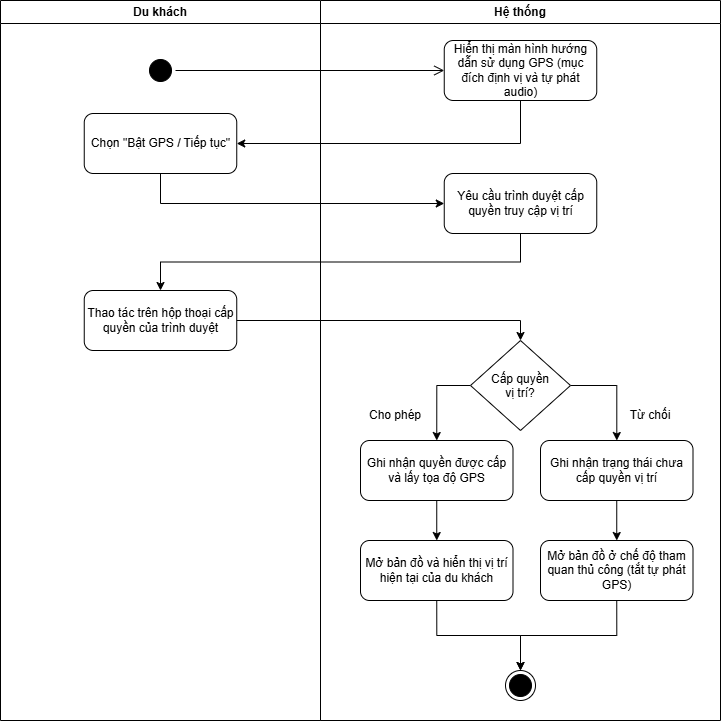

The diagram above was exported from draw.io. Its source (the exported page's mxGraphModel, read from the mxfile embedded in the PNG):
<mxGraphModel dx="748" dy="455" grid="1" gridSize="10" guides="1" tooltips="1" connect="1" arrows="1" fold="1" page="1" pageScale="1" pageWidth="850" pageHeight="1100" math="0" shadow="0">
  <root>
    <mxCell id="0" />
    <mxCell id="1" parent="0" />
    <mxCell id="f3wA9gV-O5e5bCPdZ5Ud-7" parent="1" style="swimlane;whiteSpace=wrap;html=1;startSize=23;" value="Du khách" vertex="1">
      <mxGeometry height="720" width="320" x="80" y="80" as="geometry" />
    </mxCell>
    <mxCell id="f3wA9gV-O5e5bCPdZ5Ud-9" parent="f3wA9gV-O5e5bCPdZ5Ud-7" style="ellipse;html=1;shape=startState;fillColor=#000000;strokeColor=#000000;" value="" vertex="1">
      <mxGeometry height="30" width="30" x="145" y="55" as="geometry" />
    </mxCell>
    <mxCell id="f3wA9gV-O5e5bCPdZ5Ud-18" parent="f3wA9gV-O5e5bCPdZ5Ud-7" style="rounded=1;whiteSpace=wrap;html=1;roundedPerimeter=1;" value="Thao tác trên hộp thoại cấp quyền của trình duyệt" vertex="1">
      <mxGeometry height="60" width="152.5" x="83.75" y="290" as="geometry" />
    </mxCell>
    <mxCell id="3K2VOXr9R0M1gW1RNWDr-1" parent="f3wA9gV-O5e5bCPdZ5Ud-7" style="rounded=1;whiteSpace=wrap;html=1;roundedPerimeter=1;" value="Chọn &quot;Bật GPS / Tiếp tục&quot;" vertex="1">
      <mxGeometry height="60" width="152.5" x="83.75" y="113" as="geometry" />
    </mxCell>
    <mxCell id="f3wA9gV-O5e5bCPdZ5Ud-8" parent="1" style="swimlane;whiteSpace=wrap;html=1;" value="Hệ thống" vertex="1">
      <mxGeometry height="720" width="400" x="400" y="80" as="geometry" />
    </mxCell>
    <mxCell id="f3wA9gV-O5e5bCPdZ5Ud-12" parent="f3wA9gV-O5e5bCPdZ5Ud-8" style="rounded=1;whiteSpace=wrap;html=1;roundedPerimeter=1;" value="Hiển thị màn hình hướng dẫn sử dụng GPS (mục đích định vị và tự phát audio)" vertex="1">
      <mxGeometry height="60" width="152.5" x="123.75" y="40" as="geometry" />
    </mxCell>
    <mxCell id="f3wA9gV-O5e5bCPdZ5Ud-16" parent="f3wA9gV-O5e5bCPdZ5Ud-8" style="rounded=1;whiteSpace=wrap;html=1;roundedPerimeter=1;" value="Yêu cầu trình duyệt cấp quyền truy cập vị trí" vertex="1">
      <mxGeometry height="60" width="152.5" x="123.75" y="173" as="geometry" />
    </mxCell>
    <mxCell id="f3wA9gV-O5e5bCPdZ5Ud-27" edge="1" parent="f3wA9gV-O5e5bCPdZ5Ud-8" source="f3wA9gV-O5e5bCPdZ5Ud-20" style="edgeStyle=orthogonalEdgeStyle;rounded=0;orthogonalLoop=1;jettySize=auto;html=1;exitX=0;exitY=0.5;exitDx=0;exitDy=0;entryX=0.5;entryY=0;entryDx=0;entryDy=0;defaultLabelBackgroundColor=page;" target="f3wA9gV-O5e5bCPdZ5Ud-24">
      <mxGeometry relative="1" as="geometry" />
    </mxCell>
    <mxCell id="f3wA9gV-O5e5bCPdZ5Ud-28" edge="1" parent="f3wA9gV-O5e5bCPdZ5Ud-8" source="f3wA9gV-O5e5bCPdZ5Ud-20" style="edgeStyle=orthogonalEdgeStyle;rounded=0;orthogonalLoop=1;jettySize=auto;html=1;exitX=1;exitY=0.5;exitDx=0;exitDy=0;defaultLabelBackgroundColor=page;" target="f3wA9gV-O5e5bCPdZ5Ud-25">
      <mxGeometry relative="1" as="geometry" />
    </mxCell>
    <mxCell id="f3wA9gV-O5e5bCPdZ5Ud-20" parent="f3wA9gV-O5e5bCPdZ5Ud-8" style="rhombus;whiteSpace=wrap;html=1;shapeInside=1;" value="Cấp quyền vị trí?" vertex="1">
      <mxGeometry height="90" width="100" x="150" y="340" as="geometry" />
    </mxCell>
    <mxCell id="3K2VOXr9R0M1gW1RNWDr-5" edge="1" parent="f3wA9gV-O5e5bCPdZ5Ud-8" source="f3wA9gV-O5e5bCPdZ5Ud-24" style="edgeStyle=orthogonalEdgeStyle;rounded=0;orthogonalLoop=1;jettySize=auto;html=1;exitX=0.5;exitY=1;exitDx=0;exitDy=0;entryX=0.5;entryY=0;entryDx=0;entryDy=0;defaultLabelBackgroundColor=page;" target="3K2VOXr9R0M1gW1RNWDr-4">
      <mxGeometry relative="1" as="geometry" />
    </mxCell>
    <mxCell id="f3wA9gV-O5e5bCPdZ5Ud-24" parent="f3wA9gV-O5e5bCPdZ5Ud-8" style="rounded=1;whiteSpace=wrap;html=1;roundedPerimeter=1;" value="Ghi nhận quyền được cấp và lấy tọa độ GPS" vertex="1">
      <mxGeometry height="60" width="152.5" x="40" y="440" as="geometry" />
    </mxCell>
    <mxCell id="f3wA9gV-O5e5bCPdZ5Ud-32" edge="1" parent="f3wA9gV-O5e5bCPdZ5Ud-8" source="f3wA9gV-O5e5bCPdZ5Ud-25" style="edgeStyle=orthogonalEdgeStyle;rounded=0;orthogonalLoop=1;jettySize=auto;html=1;exitX=0.5;exitY=1;exitDx=0;exitDy=0;entryX=0.5;entryY=0;entryDx=0;entryDy=0;defaultLabelBackgroundColor=page;" target="f3wA9gV-O5e5bCPdZ5Ud-31">
      <mxGeometry relative="1" as="geometry" />
    </mxCell>
    <mxCell id="f3wA9gV-O5e5bCPdZ5Ud-25" parent="f3wA9gV-O5e5bCPdZ5Ud-8" style="rounded=1;whiteSpace=wrap;html=1;roundedPerimeter=1;" value="Ghi nhận trạng thái chưa cấp quyền vị trí" vertex="1">
      <mxGeometry height="60" width="152.5" x="220" y="440" as="geometry" />
    </mxCell>
    <mxCell id="f3wA9gV-O5e5bCPdZ5Ud-26" parent="f3wA9gV-O5e5bCPdZ5Ud-8" style="text;html=1;whiteSpace=wrap;strokeColor=none;fillColor=none;align=center;verticalAlign=middle;rounded=0;" value="Cho phép" vertex="1">
      <mxGeometry height="30" width="70" x="40" y="400" as="geometry" />
    </mxCell>
    <mxCell id="f3wA9gV-O5e5bCPdZ5Ud-30" parent="f3wA9gV-O5e5bCPdZ5Ud-8" style="text;html=1;whiteSpace=wrap;strokeColor=none;fillColor=none;align=center;verticalAlign=middle;rounded=0;" value="Từ chối" vertex="1">
      <mxGeometry height="30" width="60" x="300" y="400" as="geometry" />
    </mxCell>
    <mxCell id="f3wA9gV-O5e5bCPdZ5Ud-34" edge="1" parent="f3wA9gV-O5e5bCPdZ5Ud-8" source="f3wA9gV-O5e5bCPdZ5Ud-31" style="edgeStyle=orthogonalEdgeStyle;rounded=0;orthogonalLoop=1;jettySize=auto;html=1;exitX=0.5;exitY=1;exitDx=0;exitDy=0;defaultLabelBackgroundColor=page;entryX=0.5;entryY=0;entryDx=0;entryDy=0;" target="f3wA9gV-O5e5bCPdZ5Ud-35">
      <mxGeometry relative="1" as="geometry">
        <mxPoint x="200" y="680" as="targetPoint" />
      </mxGeometry>
    </mxCell>
    <mxCell id="f3wA9gV-O5e5bCPdZ5Ud-31" parent="f3wA9gV-O5e5bCPdZ5Ud-8" style="rounded=1;whiteSpace=wrap;html=1;roundedPerimeter=1;" value="Mở bản đồ ở chế độ tham quan thủ công (tắt tự phát GPS)" vertex="1">
      <mxGeometry height="60" width="152.5" x="220" y="540" as="geometry" />
    </mxCell>
    <mxCell id="f3wA9gV-O5e5bCPdZ5Ud-35" parent="f3wA9gV-O5e5bCPdZ5Ud-8" style="ellipse;html=1;shape=endState;fillColor=#000000;strokeColor=#000000;" value="" vertex="1">
      <mxGeometry height="30" width="30" x="185" y="670" as="geometry" />
    </mxCell>
    <mxCell id="3K2VOXr9R0M1gW1RNWDr-7" edge="1" parent="f3wA9gV-O5e5bCPdZ5Ud-8" source="3K2VOXr9R0M1gW1RNWDr-4" style="edgeStyle=orthogonalEdgeStyle;rounded=0;orthogonalLoop=1;jettySize=auto;html=1;exitX=0.5;exitY=1;exitDx=0;exitDy=0;defaultLabelBackgroundColor=page;entryX=0.5;entryY=0;entryDx=0;entryDy=0;" target="f3wA9gV-O5e5bCPdZ5Ud-35">
      <mxGeometry relative="1" as="geometry">
        <mxPoint x="200" y="680" as="targetPoint" />
      </mxGeometry>
    </mxCell>
    <mxCell id="3K2VOXr9R0M1gW1RNWDr-4" parent="f3wA9gV-O5e5bCPdZ5Ud-8" style="rounded=1;whiteSpace=wrap;html=1;roundedPerimeter=1;" value="Mở bản đồ và hiển thị vị trí hiện tại của du khách" vertex="1">
      <mxGeometry height="60" width="152.5" x="40" y="540" as="geometry" />
    </mxCell>
    <mxCell id="f3wA9gV-O5e5bCPdZ5Ud-21" edge="1" parent="1" source="f3wA9gV-O5e5bCPdZ5Ud-18" style="edgeStyle=orthogonalEdgeStyle;rounded=0;orthogonalLoop=1;jettySize=auto;html=1;exitX=1;exitY=0.5;exitDx=0;exitDy=0;defaultLabelBackgroundColor=page;entryX=0.5;entryY=0;entryDx=0;entryDy=0;" target="f3wA9gV-O5e5bCPdZ5Ud-20">
      <mxGeometry relative="1" as="geometry" />
    </mxCell>
    <mxCell id="bfYs5qWK6rG0zUGMt5Oq-2" edge="1" parent="1" source="f3wA9gV-O5e5bCPdZ5Ud-16" style="edgeStyle=orthogonalEdgeStyle;rounded=0;orthogonalLoop=1;jettySize=auto;html=1;exitX=0.5;exitY=1;exitDx=0;exitDy=0;entryX=0.5;entryY=0;entryDx=0;entryDy=0;defaultLabelBackgroundColor=page;" target="f3wA9gV-O5e5bCPdZ5Ud-18">
      <mxGeometry relative="1" as="geometry" />
    </mxCell>
    <mxCell id="f3wA9gV-O5e5bCPdZ5Ud-10" edge="1" parent="1" source="f3wA9gV-O5e5bCPdZ5Ud-9" style="edgeStyle=orthogonalEdgeStyle;html=1;verticalAlign=bottom;endArrow=open;endSize=8;strokeColor=#000000;rounded=0;defaultLabelBackgroundColor=page;entryX=0;entryY=0.5;entryDx=0;entryDy=0;" target="f3wA9gV-O5e5bCPdZ5Ud-12" value="">
      <mxGeometry relative="1" as="geometry">
        <Array as="points" />
        <mxPoint x="240" y="170" as="targetPoint" />
      </mxGeometry>
    </mxCell>
    <mxCell id="3K2VOXr9R0M1gW1RNWDr-2" edge="1" parent="1" source="f3wA9gV-O5e5bCPdZ5Ud-12" style="edgeStyle=orthogonalEdgeStyle;rounded=0;orthogonalLoop=1;jettySize=auto;html=1;exitX=0.5;exitY=1;exitDx=0;exitDy=0;entryX=1;entryY=0.5;entryDx=0;entryDy=0;defaultLabelBackgroundColor=page;" target="3K2VOXr9R0M1gW1RNWDr-1">
      <mxGeometry relative="1" as="geometry" />
    </mxCell>
    <mxCell id="3K2VOXr9R0M1gW1RNWDr-3" edge="1" parent="1" source="3K2VOXr9R0M1gW1RNWDr-1" style="edgeStyle=orthogonalEdgeStyle;rounded=0;orthogonalLoop=1;jettySize=auto;html=1;exitX=0.5;exitY=1;exitDx=0;exitDy=0;entryX=0;entryY=0.5;entryDx=0;entryDy=0;defaultLabelBackgroundColor=page;" target="f3wA9gV-O5e5bCPdZ5Ud-16">
      <mxGeometry relative="1" as="geometry" />
    </mxCell>
  </root>
</mxGraphModel>